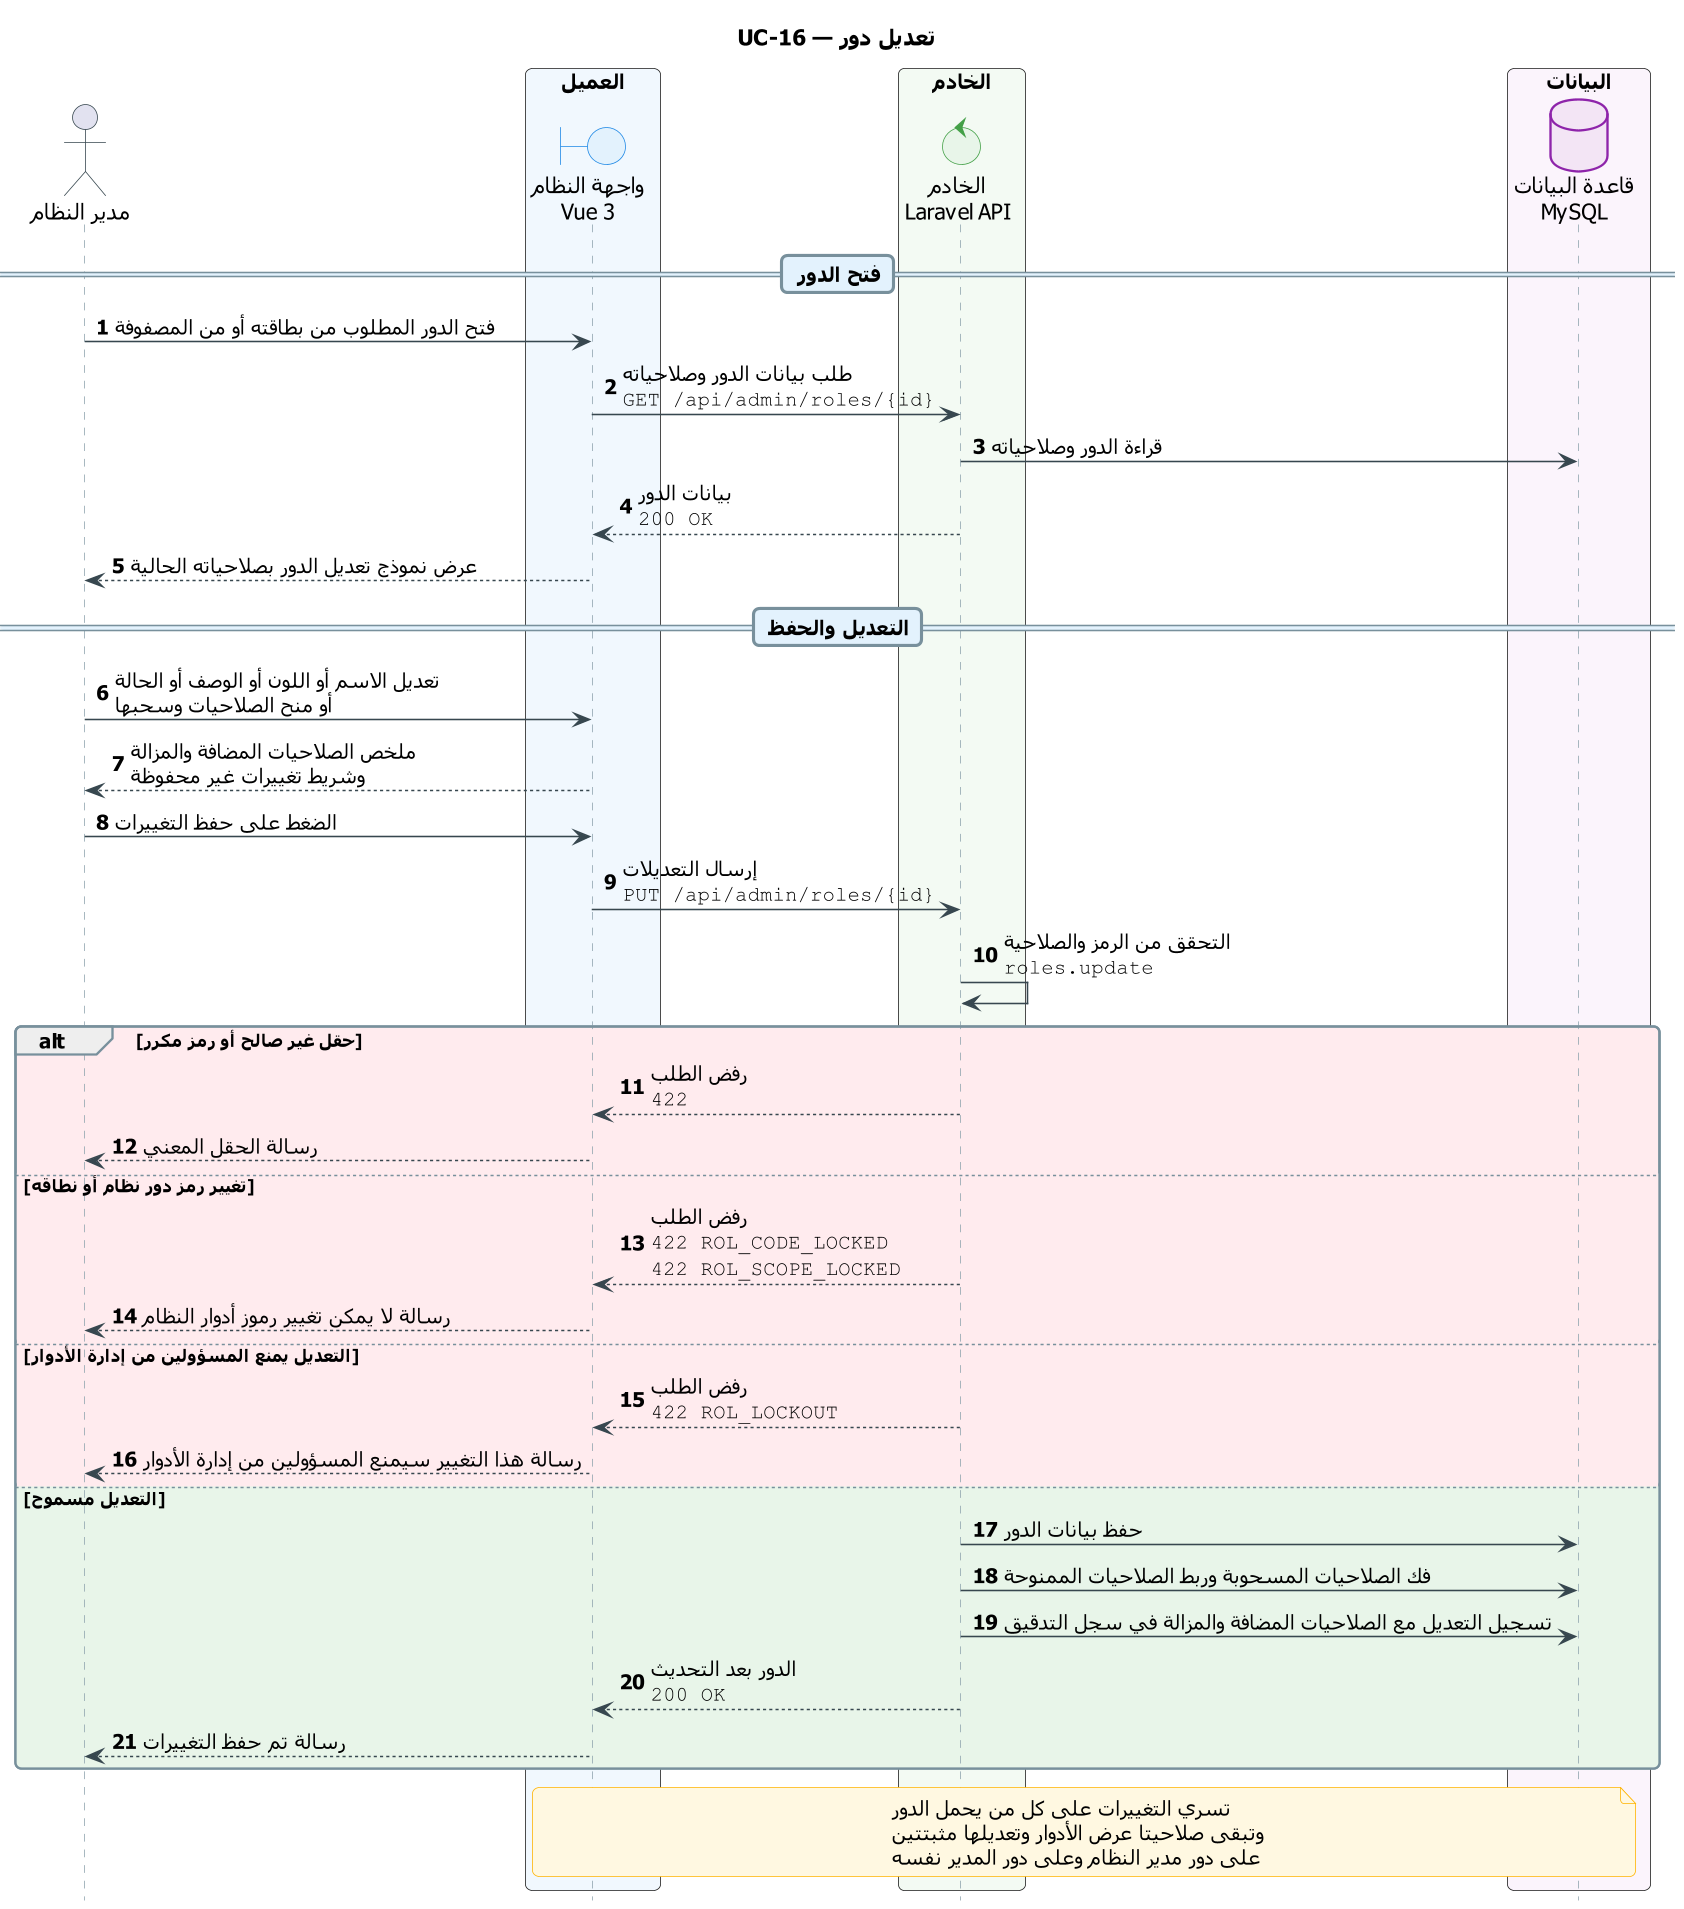

The diagram above was rendered by PlantUML. Its source (embedded in the PNG):
@startuml UC-16_edit_role
skinparam dpi 150
' ===== النمط الموحّد (انسخه مع المخطط) =====
skinparam defaultFontName Tahoma
skinparam shadowing false
skinparam roundcorner 8
skinparam ParticipantPadding 14
skinparam BoxPadding 10
skinparam NoteBackgroundColor #FFF8E1
skinparam NoteBorderColor #FFB300
skinparam ParticipantBackgroundColor #ECEFF1
skinparam ParticipantBorderColor #546E7A
skinparam ActorBorderColor #37474F
skinparam BoundaryBackgroundColor #E3F2FD
skinparam BoundaryBorderColor #1E88E5
skinparam ControlBackgroundColor #E8F5E9
skinparam ControlBorderColor #43A047
skinparam DatabaseBackgroundColor #F3E5F5
skinparam DatabaseBorderColor #8E24AA
skinparam sequence {
  ArrowColor #37474F
  LifeLineBorderColor #90A4AE
  GroupBorderColor #78909C
  DividerBackgroundColor #E3F2FD
  DividerBorderColor #78909C
  ReferenceBackgroundColor #FFF8E1
  ReferenceBorderColor #546E7A
}
hide footbox
autonumber
' ===== المخطط =====
title UC-16 — تعديل دور

actor "مدير النظام" as ADM
box "العميل" #F1F8FE
  boundary "واجهة النظام\nVue 3" as UI
end box
box "الخادم" #F3FAF3
  control "الخادم\nLaravel API" as API
end box
box "البيانات" #FBF4FC
  database "قاعدة البيانات\nMySQL" as DB
end box

== فتح الدور ==
ADM -> UI : فتح الدور المطلوب من بطاقته أو من المصفوفة
UI -> API : طلب بيانات الدور وصلاحياته\n""GET /api/admin/roles/{id}""
API -> DB : قراءة الدور وصلاحياته
API --> UI : بيانات الدور\n""200 OK""
UI --> ADM : عرض نموذج تعديل الدور بصلاحياته الحالية

== التعديل والحفظ ==
ADM -> UI : تعديل الاسم أو اللون أو الوصف أو الحالة\nأو منح الصلاحيات وسحبها
UI --> ADM : ملخص الصلاحيات المضافة والمزالة\nوشريط تغييرات غير محفوظة
ADM -> UI : الضغط على حفظ التغييرات
UI -> API : إرسال التعديلات\n""PUT /api/admin/roles/{id}""
API -> API : التحقق من الرمز والصلاحية\n""roles.update""
alt #FFEBEE حقل غير صالح أو رمز مكرر
  API --> UI : رفض الطلب\n""422""
  UI --> ADM : رسالة الحقل المعني
else #FFEBEE تغيير رمز دور نظام أو نطاقه
  API --> UI : رفض الطلب\n""422 ROL_CODE_LOCKED""\n""422 ROL_SCOPE_LOCKED""
  UI --> ADM : رسالة لا يمكن تغيير رموز أدوار النظام
else #FFEBEE التعديل يمنع المسؤولين من إدارة الأدوار
  API --> UI : رفض الطلب\n""422 ROL_LOCKOUT""
  UI --> ADM : رسالة هذا التغيير سيمنع المسؤولين من إدارة الأدوار
else #E8F5E9 التعديل مسموح
  API -> DB : حفظ بيانات الدور
  API -> DB : فك الصلاحيات المسحوبة وربط الصلاحيات الممنوحة
  API -> DB : تسجيل التعديل مع الصلاحيات المضافة والمزالة في سجل التدقيق
  API --> UI : الدور بعد التحديث\n""200 OK""
  UI --> ADM : رسالة تم حفظ التغييرات
end
note over UI, DB
  تسري التغييرات على كل من يحمل الدور
  وتبقى صلاحيتا عرض الأدوار وتعديلها مثبتتين
  على دور مدير النظام وعلى دور المدير نفسه
end note
@enduml